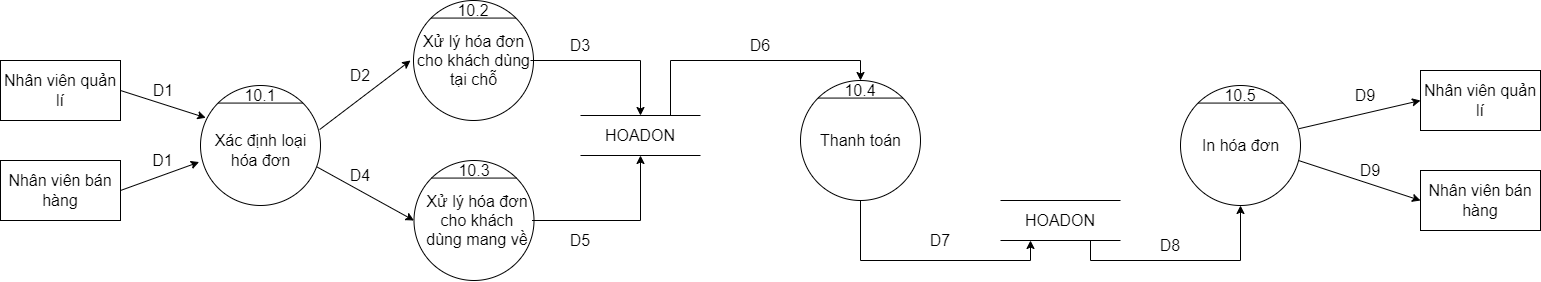

The diagram above was exported from draw.io. Its source (the exported page's mxGraphModel, read from the mxfile embedded in the PNG):
<mxGraphModel dx="2333" dy="916" grid="1" gridSize="10" guides="1" tooltips="1" connect="1" arrows="1" fold="1" page="1" pageScale="1" pageWidth="850" pageHeight="1100" math="0" shadow="0">
  <root>
    <mxCell id="0" />
    <mxCell id="1" parent="0" />
    <mxCell id="ht0pQ-nkpj8eWu2V-BpC-6" value="" style="ellipse;whiteSpace=wrap;html=1;aspect=fixed;fontSize=16;" parent="1" vertex="1">
      <mxGeometry x="293" y="200" width="120" height="120" as="geometry" />
    </mxCell>
    <mxCell id="ht0pQ-nkpj8eWu2V-BpC-7" value="" style="endArrow=none;html=1;rounded=0;exitX=0;exitY=0;exitDx=0;exitDy=0;entryX=1;entryY=0;entryDx=0;entryDy=0;fontSize=16;" parent="1" source="ht0pQ-nkpj8eWu2V-BpC-6" target="ht0pQ-nkpj8eWu2V-BpC-6" edge="1">
      <mxGeometry width="50" height="50" relative="1" as="geometry">
        <mxPoint x="633" y="755" as="sourcePoint" />
        <mxPoint x="683" y="705" as="targetPoint" />
      </mxGeometry>
    </mxCell>
    <mxCell id="ht0pQ-nkpj8eWu2V-BpC-8" value="Xử lý hóa đơn cho khách dùng tại chỗ" style="text;html=1;strokeColor=none;fillColor=none;align=center;verticalAlign=middle;whiteSpace=wrap;rounded=0;fontSize=16;" parent="1" vertex="1">
      <mxGeometry x="296" y="245" width="115" height="30" as="geometry" />
    </mxCell>
    <mxCell id="ht0pQ-nkpj8eWu2V-BpC-9" value="10.2" style="text;html=1;strokeColor=none;fillColor=none;align=center;verticalAlign=middle;whiteSpace=wrap;rounded=0;fontSize=16;" parent="1" vertex="1">
      <mxGeometry x="338" y="200" width="30" height="20" as="geometry" />
    </mxCell>
    <mxCell id="ht0pQ-nkpj8eWu2V-BpC-10" value="" style="ellipse;whiteSpace=wrap;html=1;aspect=fixed;fontSize=16;" parent="1" vertex="1">
      <mxGeometry x="293.5" y="360" width="120" height="120" as="geometry" />
    </mxCell>
    <mxCell id="ht0pQ-nkpj8eWu2V-BpC-11" value="" style="endArrow=none;html=1;rounded=0;exitX=0;exitY=0;exitDx=0;exitDy=0;entryX=1;entryY=0;entryDx=0;entryDy=0;fontSize=16;" parent="1" source="ht0pQ-nkpj8eWu2V-BpC-10" target="ht0pQ-nkpj8eWu2V-BpC-10" edge="1">
      <mxGeometry width="50" height="50" relative="1" as="geometry">
        <mxPoint x="633.5" y="915" as="sourcePoint" />
        <mxPoint x="683.5" y="865" as="targetPoint" />
      </mxGeometry>
    </mxCell>
    <mxCell id="ht0pQ-nkpj8eWu2V-BpC-12" value="Xử lý hóa đơn cho khách dùng mang về" style="text;html=1;strokeColor=none;fillColor=none;align=center;verticalAlign=middle;whiteSpace=wrap;rounded=0;fontSize=16;" parent="1" vertex="1">
      <mxGeometry x="301.5" y="405" width="110" height="30" as="geometry" />
    </mxCell>
    <mxCell id="ht0pQ-nkpj8eWu2V-BpC-13" value="10.3" style="text;html=1;strokeColor=none;fillColor=none;align=center;verticalAlign=middle;whiteSpace=wrap;rounded=0;fontSize=16;" parent="1" vertex="1">
      <mxGeometry x="338.5" y="360" width="30" height="20" as="geometry" />
    </mxCell>
    <mxCell id="ht0pQ-nkpj8eWu2V-BpC-18" value="Nhân viên bán hàng" style="rounded=0;whiteSpace=wrap;html=1;fontSize=16;" parent="1" vertex="1">
      <mxGeometry x="-120" y="360" width="120" height="60" as="geometry" />
    </mxCell>
    <mxCell id="ht0pQ-nkpj8eWu2V-BpC-19" value="Nhân viên quản lí" style="rounded=0;whiteSpace=wrap;html=1;fontSize=16;" parent="1" vertex="1">
      <mxGeometry x="-120" y="260" width="120" height="60" as="geometry" />
    </mxCell>
    <mxCell id="rhgV7mLlFwN74o979_s8-10" value="" style="shape=partialRectangle;whiteSpace=wrap;html=1;left=0;right=0;fillColor=none;fontSize=16;" parent="1" vertex="1">
      <mxGeometry x="460" y="315" width="120" height="40" as="geometry" />
    </mxCell>
    <mxCell id="rhgV7mLlFwN74o979_s8-11" value="HOADON" style="text;html=1;strokeColor=none;fillColor=none;align=center;verticalAlign=middle;whiteSpace=wrap;rounded=0;fontSize=16;" parent="1" vertex="1">
      <mxGeometry x="490" y="325" width="60" height="20" as="geometry" />
    </mxCell>
    <mxCell id="TjxwqnqVePLjlhVYeANA-1" value="" style="edgeStyle=segmentEdgeStyle;endArrow=classic;html=1;rounded=0;fontSize=16;entryX=0.5;entryY=0;entryDx=0;entryDy=0;" edge="1" parent="1" target="rhgV7mLlFwN74o979_s8-10">
      <mxGeometry width="50" height="50" relative="1" as="geometry">
        <mxPoint x="410" y="260" as="sourcePoint" />
        <mxPoint x="450" y="470" as="targetPoint" />
      </mxGeometry>
    </mxCell>
    <mxCell id="TjxwqnqVePLjlhVYeANA-2" value="" style="ellipse;whiteSpace=wrap;html=1;aspect=fixed;fontSize=16;" vertex="1" parent="1">
      <mxGeometry x="80" y="285" width="120" height="120" as="geometry" />
    </mxCell>
    <mxCell id="TjxwqnqVePLjlhVYeANA-3" value="" style="endArrow=none;html=1;rounded=0;exitX=0;exitY=0;exitDx=0;exitDy=0;entryX=1;entryY=0;entryDx=0;entryDy=0;fontSize=16;" edge="1" parent="1" source="TjxwqnqVePLjlhVYeANA-2" target="TjxwqnqVePLjlhVYeANA-2">
      <mxGeometry width="50" height="50" relative="1" as="geometry">
        <mxPoint x="420" y="840" as="sourcePoint" />
        <mxPoint x="470" y="790" as="targetPoint" />
      </mxGeometry>
    </mxCell>
    <mxCell id="TjxwqnqVePLjlhVYeANA-4" value="Xác định loại hóa đơn" style="text;html=1;strokeColor=none;fillColor=none;align=center;verticalAlign=middle;whiteSpace=wrap;rounded=0;fontSize=16;" vertex="1" parent="1">
      <mxGeometry x="86.5" y="335" width="107" height="30" as="geometry" />
    </mxCell>
    <mxCell id="TjxwqnqVePLjlhVYeANA-5" value="10.1" style="text;html=1;strokeColor=none;fillColor=none;align=center;verticalAlign=middle;whiteSpace=wrap;rounded=0;fontSize=16;" vertex="1" parent="1">
      <mxGeometry x="125" y="285" width="30" height="20" as="geometry" />
    </mxCell>
    <mxCell id="TjxwqnqVePLjlhVYeANA-6" value="" style="endArrow=classic;html=1;rounded=0;fontSize=16;exitX=1;exitY=0.5;exitDx=0;exitDy=0;entryX=0.044;entryY=0.269;entryDx=0;entryDy=0;entryPerimeter=0;" edge="1" parent="1" source="ht0pQ-nkpj8eWu2V-BpC-19" target="TjxwqnqVePLjlhVYeANA-2">
      <mxGeometry width="50" height="50" relative="1" as="geometry">
        <mxPoint x="100" y="420" as="sourcePoint" />
        <mxPoint x="150" y="370" as="targetPoint" />
      </mxGeometry>
    </mxCell>
    <mxCell id="TjxwqnqVePLjlhVYeANA-7" value="" style="endArrow=classic;html=1;rounded=0;fontSize=16;entryX=-0.011;entryY=0.638;entryDx=0;entryDy=0;entryPerimeter=0;" edge="1" parent="1" target="TjxwqnqVePLjlhVYeANA-2">
      <mxGeometry width="50" height="50" relative="1" as="geometry">
        <mxPoint y="390" as="sourcePoint" />
        <mxPoint x="150" y="370" as="targetPoint" />
      </mxGeometry>
    </mxCell>
    <mxCell id="TjxwqnqVePLjlhVYeANA-8" value="" style="endArrow=classic;html=1;rounded=0;fontSize=16;exitX=0.993;exitY=0.367;exitDx=0;exitDy=0;exitPerimeter=0;" edge="1" parent="1" source="TjxwqnqVePLjlhVYeANA-2">
      <mxGeometry width="50" height="50" relative="1" as="geometry">
        <mxPoint x="270" y="320" as="sourcePoint" />
        <mxPoint x="290" y="260" as="targetPoint" />
      </mxGeometry>
    </mxCell>
    <mxCell id="TjxwqnqVePLjlhVYeANA-9" value="" style="endArrow=classic;html=1;rounded=0;fontSize=16;exitX=0.973;exitY=0.68;exitDx=0;exitDy=0;exitPerimeter=0;entryX=0;entryY=0.5;entryDx=0;entryDy=0;" edge="1" parent="1" source="TjxwqnqVePLjlhVYeANA-2" target="ht0pQ-nkpj8eWu2V-BpC-10">
      <mxGeometry width="50" height="50" relative="1" as="geometry">
        <mxPoint x="249.15999999999985" y="334.03999999999996" as="sourcePoint" />
        <mxPoint x="290" y="440" as="targetPoint" />
      </mxGeometry>
    </mxCell>
    <mxCell id="TjxwqnqVePLjlhVYeANA-10" value="" style="edgeStyle=segmentEdgeStyle;endArrow=classic;html=1;rounded=0;fontSize=16;entryX=0.5;entryY=1;entryDx=0;entryDy=0;exitX=1;exitY=0.5;exitDx=0;exitDy=0;" edge="1" parent="1" source="ht0pQ-nkpj8eWu2V-BpC-12" target="rhgV7mLlFwN74o979_s8-10">
      <mxGeometry width="50" height="50" relative="1" as="geometry">
        <mxPoint x="290" y="400" as="sourcePoint" />
        <mxPoint x="340" y="350" as="targetPoint" />
      </mxGeometry>
    </mxCell>
    <mxCell id="TjxwqnqVePLjlhVYeANA-12" value="" style="ellipse;whiteSpace=wrap;html=1;aspect=fixed;fontSize=16;" vertex="1" parent="1">
      <mxGeometry x="680" y="280" width="120" height="120" as="geometry" />
    </mxCell>
    <mxCell id="TjxwqnqVePLjlhVYeANA-13" value="" style="endArrow=none;html=1;rounded=0;exitX=0;exitY=0;exitDx=0;exitDy=0;entryX=1;entryY=0;entryDx=0;entryDy=0;fontSize=16;" edge="1" parent="1" source="TjxwqnqVePLjlhVYeANA-12" target="TjxwqnqVePLjlhVYeANA-12">
      <mxGeometry width="50" height="50" relative="1" as="geometry">
        <mxPoint x="1020" y="835" as="sourcePoint" />
        <mxPoint x="1070" y="785" as="targetPoint" />
      </mxGeometry>
    </mxCell>
    <mxCell id="TjxwqnqVePLjlhVYeANA-14" value="Thanh toán" style="text;html=1;strokeColor=none;fillColor=none;align=center;verticalAlign=middle;whiteSpace=wrap;rounded=0;fontSize=16;" vertex="1" parent="1">
      <mxGeometry x="683" y="325" width="115" height="30" as="geometry" />
    </mxCell>
    <mxCell id="TjxwqnqVePLjlhVYeANA-15" value="10.4" style="text;html=1;strokeColor=none;fillColor=none;align=center;verticalAlign=middle;whiteSpace=wrap;rounded=0;fontSize=16;" vertex="1" parent="1">
      <mxGeometry x="725" y="280" width="30" height="20" as="geometry" />
    </mxCell>
    <mxCell id="TjxwqnqVePLjlhVYeANA-17" value="" style="ellipse;whiteSpace=wrap;html=1;aspect=fixed;fontSize=16;" vertex="1" parent="1">
      <mxGeometry x="1060" y="285" width="120" height="120" as="geometry" />
    </mxCell>
    <mxCell id="TjxwqnqVePLjlhVYeANA-18" value="" style="endArrow=none;html=1;rounded=0;exitX=0;exitY=0;exitDx=0;exitDy=0;entryX=1;entryY=0;entryDx=0;entryDy=0;fontSize=16;" edge="1" parent="1" source="TjxwqnqVePLjlhVYeANA-17" target="TjxwqnqVePLjlhVYeANA-17">
      <mxGeometry width="50" height="50" relative="1" as="geometry">
        <mxPoint x="1400" y="840" as="sourcePoint" />
        <mxPoint x="1450" y="790" as="targetPoint" />
      </mxGeometry>
    </mxCell>
    <mxCell id="TjxwqnqVePLjlhVYeANA-19" value="In hóa đơn" style="text;html=1;strokeColor=none;fillColor=none;align=center;verticalAlign=middle;whiteSpace=wrap;rounded=0;fontSize=16;" vertex="1" parent="1">
      <mxGeometry x="1063" y="330" width="115" height="30" as="geometry" />
    </mxCell>
    <mxCell id="TjxwqnqVePLjlhVYeANA-20" value="10.5" style="text;html=1;strokeColor=none;fillColor=none;align=center;verticalAlign=middle;whiteSpace=wrap;rounded=0;fontSize=16;" vertex="1" parent="1">
      <mxGeometry x="1105" y="285" width="30" height="20" as="geometry" />
    </mxCell>
    <mxCell id="TjxwqnqVePLjlhVYeANA-21" value="" style="shape=partialRectangle;whiteSpace=wrap;html=1;left=0;right=0;fillColor=none;fontSize=16;" vertex="1" parent="1">
      <mxGeometry x="880" y="400" width="120" height="40" as="geometry" />
    </mxCell>
    <mxCell id="TjxwqnqVePLjlhVYeANA-22" value="HOADON" style="text;html=1;strokeColor=none;fillColor=none;align=center;verticalAlign=middle;whiteSpace=wrap;rounded=0;fontSize=16;" vertex="1" parent="1">
      <mxGeometry x="910" y="410" width="60" height="20" as="geometry" />
    </mxCell>
    <mxCell id="TjxwqnqVePLjlhVYeANA-23" value="" style="edgeStyle=segmentEdgeStyle;endArrow=classic;html=1;rounded=0;fontSize=16;exitX=0.75;exitY=0;exitDx=0;exitDy=0;" edge="1" parent="1" source="rhgV7mLlFwN74o979_s8-10" target="TjxwqnqVePLjlhVYeANA-12">
      <mxGeometry width="50" height="50" relative="1" as="geometry">
        <mxPoint x="643" y="320" as="sourcePoint" />
        <mxPoint x="750" y="360" as="targetPoint" />
        <Array as="points">
          <mxPoint x="550" y="260" />
          <mxPoint x="740" y="260" />
        </Array>
      </mxGeometry>
    </mxCell>
    <mxCell id="TjxwqnqVePLjlhVYeANA-28" value="Nhân viên bán hàng" style="rounded=0;whiteSpace=wrap;html=1;fontSize=16;" vertex="1" parent="1">
      <mxGeometry x="1300" y="370" width="120" height="60" as="geometry" />
    </mxCell>
    <mxCell id="TjxwqnqVePLjlhVYeANA-29" value="Nhân viên quản lí" style="rounded=0;whiteSpace=wrap;html=1;fontSize=16;" vertex="1" parent="1">
      <mxGeometry x="1300" y="270" width="120" height="60" as="geometry" />
    </mxCell>
    <mxCell id="TjxwqnqVePLjlhVYeANA-30" value="" style="endArrow=classic;html=1;rounded=0;fontSize=16;entryX=0;entryY=0.5;entryDx=0;entryDy=0;exitX=0.987;exitY=0.36;exitDx=0;exitDy=0;exitPerimeter=0;" edge="1" parent="1" source="TjxwqnqVePLjlhVYeANA-17" target="TjxwqnqVePLjlhVYeANA-29">
      <mxGeometry width="50" height="50" relative="1" as="geometry">
        <mxPoint x="1140" y="375" as="sourcePoint" />
        <mxPoint x="1190" y="325" as="targetPoint" />
      </mxGeometry>
    </mxCell>
    <mxCell id="TjxwqnqVePLjlhVYeANA-31" value="" style="endArrow=classic;html=1;rounded=0;fontSize=16;entryX=0;entryY=0.5;entryDx=0;entryDy=0;exitX=1;exitY=1;exitDx=0;exitDy=0;" edge="1" parent="1" source="TjxwqnqVePLjlhVYeANA-19" target="TjxwqnqVePLjlhVYeANA-28">
      <mxGeometry width="50" height="50" relative="1" as="geometry">
        <mxPoint x="1180" y="345" as="sourcePoint" />
        <mxPoint x="1310" y="310" as="targetPoint" />
      </mxGeometry>
    </mxCell>
    <mxCell id="TjxwqnqVePLjlhVYeANA-32" value="D1" style="text;html=1;strokeColor=none;fillColor=none;align=center;verticalAlign=middle;whiteSpace=wrap;rounded=0;fontSize=16;" vertex="1" parent="1">
      <mxGeometry x="12.5" y="275" width="60" height="30" as="geometry" />
    </mxCell>
    <mxCell id="TjxwqnqVePLjlhVYeANA-33" value="D1" style="text;html=1;strokeColor=none;fillColor=none;align=center;verticalAlign=middle;whiteSpace=wrap;rounded=0;fontSize=16;" vertex="1" parent="1">
      <mxGeometry x="20" y="350" width="45" height="20" as="geometry" />
    </mxCell>
    <mxCell id="TjxwqnqVePLjlhVYeANA-34" value="D2" style="text;html=1;strokeColor=none;fillColor=none;align=center;verticalAlign=middle;whiteSpace=wrap;rounded=0;fontSize=16;" vertex="1" parent="1">
      <mxGeometry x="210" y="260" width="60" height="30" as="geometry" />
    </mxCell>
    <mxCell id="TjxwqnqVePLjlhVYeANA-35" value="D3" style="text;html=1;strokeColor=none;fillColor=none;align=center;verticalAlign=middle;whiteSpace=wrap;rounded=0;fontSize=16;" vertex="1" parent="1">
      <mxGeometry x="430" y="230" width="60" height="30" as="geometry" />
    </mxCell>
    <mxCell id="TjxwqnqVePLjlhVYeANA-36" value="D4" style="text;html=1;strokeColor=none;fillColor=none;align=center;verticalAlign=middle;whiteSpace=wrap;rounded=0;fontSize=16;" vertex="1" parent="1">
      <mxGeometry x="210" y="360" width="60" height="30" as="geometry" />
    </mxCell>
    <mxCell id="TjxwqnqVePLjlhVYeANA-37" value="D5" style="text;html=1;strokeColor=none;fillColor=none;align=center;verticalAlign=middle;whiteSpace=wrap;rounded=0;fontSize=16;" vertex="1" parent="1">
      <mxGeometry x="430" y="425" width="60" height="30" as="geometry" />
    </mxCell>
    <mxCell id="TjxwqnqVePLjlhVYeANA-38" value="D6" style="text;html=1;strokeColor=none;fillColor=none;align=center;verticalAlign=middle;whiteSpace=wrap;rounded=0;fontSize=16;" vertex="1" parent="1">
      <mxGeometry x="610" y="230" width="60" height="30" as="geometry" />
    </mxCell>
    <mxCell id="TjxwqnqVePLjlhVYeANA-39" value="D7" style="text;html=1;strokeColor=none;fillColor=none;align=center;verticalAlign=middle;whiteSpace=wrap;rounded=0;fontSize=16;" vertex="1" parent="1">
      <mxGeometry x="790" y="425" width="60" height="30" as="geometry" />
    </mxCell>
    <mxCell id="TjxwqnqVePLjlhVYeANA-40" value="D8" style="text;html=1;strokeColor=none;fillColor=none;align=center;verticalAlign=middle;whiteSpace=wrap;rounded=0;fontSize=16;" vertex="1" parent="1">
      <mxGeometry x="1020" y="430" width="60" height="30" as="geometry" />
    </mxCell>
    <mxCell id="TjxwqnqVePLjlhVYeANA-41" value="D9" style="text;html=1;strokeColor=none;fillColor=none;align=center;verticalAlign=middle;whiteSpace=wrap;rounded=0;fontSize=16;" vertex="1" parent="1">
      <mxGeometry x="1215" y="280" width="60" height="30" as="geometry" />
    </mxCell>
    <mxCell id="TjxwqnqVePLjlhVYeANA-42" value="D9" style="text;html=1;strokeColor=none;fillColor=none;align=center;verticalAlign=middle;whiteSpace=wrap;rounded=0;fontSize=16;" vertex="1" parent="1">
      <mxGeometry x="1220" y="355" width="60" height="30" as="geometry" />
    </mxCell>
    <mxCell id="TjxwqnqVePLjlhVYeANA-58" value="" style="edgeStyle=segmentEdgeStyle;endArrow=classic;html=1;rounded=0;fontSize=16;exitX=0.5;exitY=1;exitDx=0;exitDy=0;entryX=0.25;entryY=1;entryDx=0;entryDy=0;" edge="1" parent="1" source="TjxwqnqVePLjlhVYeANA-12" target="TjxwqnqVePLjlhVYeANA-21">
      <mxGeometry width="50" height="50" relative="1" as="geometry">
        <mxPoint x="730" y="420" as="sourcePoint" />
        <mxPoint x="780" y="370" as="targetPoint" />
        <Array as="points">
          <mxPoint x="740" y="460" />
          <mxPoint x="910" y="460" />
        </Array>
      </mxGeometry>
    </mxCell>
    <mxCell id="TjxwqnqVePLjlhVYeANA-59" value="" style="edgeStyle=segmentEdgeStyle;endArrow=classic;html=1;rounded=0;fontSize=16;exitX=0.75;exitY=1;exitDx=0;exitDy=0;entryX=0.5;entryY=1;entryDx=0;entryDy=0;" edge="1" parent="1" source="TjxwqnqVePLjlhVYeANA-21" target="TjxwqnqVePLjlhVYeANA-17">
      <mxGeometry width="50" height="50" relative="1" as="geometry">
        <mxPoint x="960" y="470" as="sourcePoint" />
        <mxPoint x="1010" y="420" as="targetPoint" />
        <Array as="points">
          <mxPoint x="970" y="460" />
          <mxPoint x="1120" y="460" />
        </Array>
      </mxGeometry>
    </mxCell>
  </root>
</mxGraphModel>